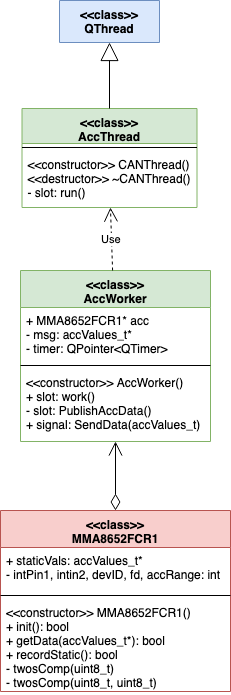

The diagram above was exported from draw.io. Its source (the exported page's mxGraphModel, read from the mxfile embedded in the PNG):
<mxGraphModel dx="-302" dy="796" grid="1" gridSize="10" guides="1" tooltips="1" connect="1" arrows="1" fold="1" page="1" pageScale="1" pageWidth="850" pageHeight="1100" math="0" shadow="0">
  <root>
    <mxCell id="0" />
    <mxCell id="1" parent="0" />
    <mxCell id="lYVGqTIvPR-sW37uQSKD-1" value="&lt;&lt;class&gt;&gt;&#10;AccWorker" style="swimlane;fontStyle=1;align=center;verticalAlign=top;childLayout=stackLayout;horizontal=1;startSize=37;horizontalStack=0;resizeParent=1;resizeParentMax=0;resizeLast=0;collapsible=1;marginBottom=0;fillColor=#d5e8d4;strokeColor=#82b366;" vertex="1" parent="1">
      <mxGeometry x="2176" y="490" width="190" height="171" as="geometry" />
    </mxCell>
    <mxCell id="lYVGqTIvPR-sW37uQSKD-2" value="+ MMA8652FCR1* acc&#10;- msg: accValues_t*&#10;- timer: QPointer&lt;QTimer&gt;&#10;" style="text;strokeColor=none;fillColor=none;align=left;verticalAlign=top;spacingLeft=4;spacingRight=4;overflow=hidden;rotatable=0;points=[[0,0.5],[1,0.5]];portConstraint=eastwest;" vertex="1" parent="lYVGqTIvPR-sW37uQSKD-1">
      <mxGeometry y="37" width="190" height="54" as="geometry" />
    </mxCell>
    <mxCell id="lYVGqTIvPR-sW37uQSKD-3" value="" style="line;strokeWidth=1;fillColor=none;align=left;verticalAlign=middle;spacingTop=-1;spacingLeft=3;spacingRight=3;rotatable=0;labelPosition=right;points=[];portConstraint=eastwest;" vertex="1" parent="lYVGqTIvPR-sW37uQSKD-1">
      <mxGeometry y="91" width="190" height="8" as="geometry" />
    </mxCell>
    <mxCell id="lYVGqTIvPR-sW37uQSKD-4" value="&lt;&lt;constructor&gt;&gt; AccWorker()&#10;+ slot: work()&#10;- slot: PublishAccData()&#10;+ signal: SendData(accValues_t)&#10;" style="text;strokeColor=none;fillColor=none;align=left;verticalAlign=top;spacingLeft=4;spacingRight=4;overflow=hidden;rotatable=0;points=[[0,0.5],[1,0.5]];portConstraint=eastwest;" vertex="1" parent="lYVGqTIvPR-sW37uQSKD-1">
      <mxGeometry y="99" width="190" height="72" as="geometry" />
    </mxCell>
    <mxCell id="lYVGqTIvPR-sW37uQSKD-5" value="&lt;&lt;class&gt;&gt;&#10;MMA8652FCR1" style="swimlane;fontStyle=1;align=center;verticalAlign=top;childLayout=stackLayout;horizontal=1;startSize=37;horizontalStack=0;resizeParent=1;resizeParentMax=0;resizeLast=0;collapsible=1;marginBottom=0;fillColor=#f8cecc;strokeColor=#b85450;" vertex="1" parent="1">
      <mxGeometry x="2156" y="730" width="230" height="181" as="geometry" />
    </mxCell>
    <mxCell id="lYVGqTIvPR-sW37uQSKD-6" value="+ staticVals: accValues_t*&#10;- intPin1, intin2, devID, fd, accRange: int&#10;" style="text;strokeColor=none;fillColor=none;align=left;verticalAlign=top;spacingLeft=4;spacingRight=4;overflow=hidden;rotatable=0;points=[[0,0.5],[1,0.5]];portConstraint=eastwest;" vertex="1" parent="lYVGqTIvPR-sW37uQSKD-5">
      <mxGeometry y="37" width="230" height="44" as="geometry" />
    </mxCell>
    <mxCell id="lYVGqTIvPR-sW37uQSKD-7" value="" style="line;strokeWidth=1;fillColor=none;align=left;verticalAlign=middle;spacingTop=-1;spacingLeft=3;spacingRight=3;rotatable=0;labelPosition=right;points=[];portConstraint=eastwest;" vertex="1" parent="lYVGqTIvPR-sW37uQSKD-5">
      <mxGeometry y="81" width="230" height="8" as="geometry" />
    </mxCell>
    <mxCell id="lYVGqTIvPR-sW37uQSKD-8" value="&lt;&lt;constructor&gt;&gt; MMA8652FCR1()&#10;+ init(): bool&#10;+ getData(accValues_t*): bool&#10;+ recordStatic(): bool&#10;- twosComp(uint8_t)&#10;- twosComp(uint8_t, uint8_t)&#10;" style="text;strokeColor=none;fillColor=none;align=left;verticalAlign=top;spacingLeft=4;spacingRight=4;overflow=hidden;rotatable=0;points=[[0,0.5],[1,0.5]];portConstraint=eastwest;" vertex="1" parent="lYVGqTIvPR-sW37uQSKD-5">
      <mxGeometry y="89" width="230" height="92" as="geometry" />
    </mxCell>
    <mxCell id="lYVGqTIvPR-sW37uQSKD-9" value="" style="endArrow=open;html=1;endSize=12;startArrow=diamondThin;startSize=14;startFill=0;align=left;verticalAlign=bottom;" edge="1" parent="1" source="lYVGqTIvPR-sW37uQSKD-5" target="lYVGqTIvPR-sW37uQSKD-1">
      <mxGeometry x="-1" y="3" relative="1" as="geometry">
        <mxPoint x="2165" y="731.5" as="sourcePoint" />
        <mxPoint x="2314" y="630" as="targetPoint" />
      </mxGeometry>
    </mxCell>
    <mxCell id="lYVGqTIvPR-sW37uQSKD-10" value="&lt;&lt;class&gt;&gt;&#10;AccThread" style="swimlane;fontStyle=1;align=center;verticalAlign=top;childLayout=stackLayout;horizontal=1;startSize=35;horizontalStack=0;resizeParent=1;resizeParentMax=0;resizeLast=0;collapsible=1;marginBottom=0;fillColor=#d5e8d4;strokeColor=#82b366;" vertex="1" parent="1">
      <mxGeometry x="2177.5" y="328" width="175" height="99" as="geometry" />
    </mxCell>
    <mxCell id="lYVGqTIvPR-sW37uQSKD-11" value="" style="line;strokeWidth=1;fillColor=none;align=left;verticalAlign=middle;spacingTop=-1;spacingLeft=3;spacingRight=3;rotatable=0;labelPosition=right;points=[];portConstraint=eastwest;" vertex="1" parent="lYVGqTIvPR-sW37uQSKD-10">
      <mxGeometry y="35" width="175" height="8" as="geometry" />
    </mxCell>
    <mxCell id="lYVGqTIvPR-sW37uQSKD-12" value="&lt;&lt;constructor&gt;&gt; CANThread()&#10;&lt;&lt;destructor&gt;&gt; ~CANThread()&#10;- slot: run()&#10;&#10;" style="text;strokeColor=none;fillColor=none;align=left;verticalAlign=top;spacingLeft=4;spacingRight=4;overflow=hidden;rotatable=0;points=[[0,0.5],[1,0.5]];portConstraint=eastwest;" vertex="1" parent="lYVGqTIvPR-sW37uQSKD-10">
      <mxGeometry y="43" width="175" height="56" as="geometry" />
    </mxCell>
    <mxCell id="lYVGqTIvPR-sW37uQSKD-13" value="Use" style="endArrow=open;endSize=12;dashed=1;html=1;" edge="1" parent="1" source="lYVGqTIvPR-sW37uQSKD-1" target="lYVGqTIvPR-sW37uQSKD-12">
      <mxGeometry width="160" relative="1" as="geometry">
        <mxPoint x="2259.9285714285716" y="491.14285714285734" as="sourcePoint" />
        <mxPoint x="2260" y="425" as="targetPoint" />
      </mxGeometry>
    </mxCell>
    <mxCell id="lYVGqTIvPR-sW37uQSKD-14" value="&lt;&lt;class&gt;&gt;&#10;QThread" style="swimlane;fontStyle=1;align=center;verticalAlign=top;childLayout=stackLayout;horizontal=1;startSize=42;horizontalStack=0;resizeParent=1;resizeParentMax=0;resizeLast=0;collapsible=1;marginBottom=0;fillColor=#dae8fc;strokeColor=#6c8ebf;" vertex="1" collapsed="1" parent="1">
      <mxGeometry x="2215" y="220" width="100" height="42" as="geometry">
        <mxRectangle x="1827.5" y="130" width="175" height="34" as="alternateBounds" />
      </mxGeometry>
    </mxCell>
    <mxCell id="lYVGqTIvPR-sW37uQSKD-15" value="" style="line;strokeWidth=1;fillColor=none;align=left;verticalAlign=middle;spacingTop=-1;spacingLeft=3;spacingRight=3;rotatable=0;labelPosition=right;points=[];portConstraint=eastwest;" vertex="1" parent="lYVGqTIvPR-sW37uQSKD-14">
      <mxGeometry y="42" width="100" height="8" as="geometry" />
    </mxCell>
    <mxCell id="lYVGqTIvPR-sW37uQSKD-16" value="" style="endArrow=block;endSize=16;endFill=0;html=1;entryX=0.5;entryY=1;entryDx=0;entryDy=0;" edge="1" parent="1" target="lYVGqTIvPR-sW37uQSKD-14" source="lYVGqTIvPR-sW37uQSKD-10">
      <mxGeometry width="160" relative="1" as="geometry">
        <mxPoint x="2265.5" y="328" as="sourcePoint" />
        <mxPoint x="2177.5" y="291" as="targetPoint" />
      </mxGeometry>
    </mxCell>
  </root>
</mxGraphModel>